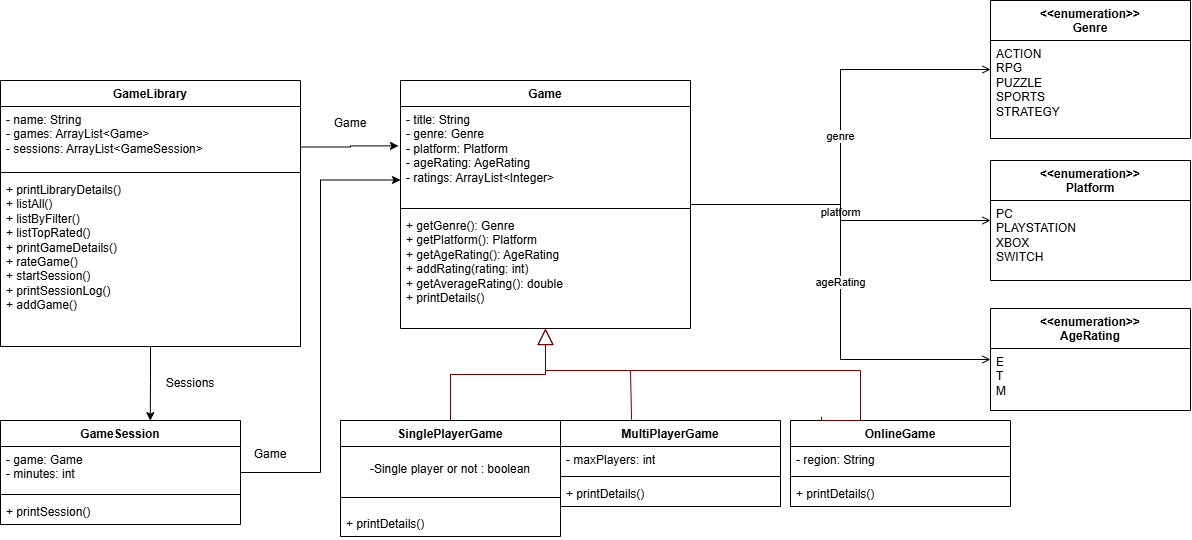

The diagram above was exported from draw.io. Its source (the exported page's mxGraphModel, read from the mxfile embedded in the PNG):
<mxGraphModel dx="662" dy="693" grid="1" gridSize="10" guides="1" tooltips="1" connect="1" arrows="1" fold="1" page="1" pageScale="1" pageWidth="1400" pageHeight="900" math="0" shadow="0">
  <root>
    <mxCell id="0" />
    <mxCell id="1" parent="0" />
    <mxCell id="c2" parent="1" style="swimlane;fontStyle=1;align=center;verticalAlign=top;childLayout=stackLayout;horizontal=1;startSize=26;horizontalStack=0;resizeParent=1;resizeParentMax=0;resizeLast=0;collapsible=0;marginBottom=0;fillColor=default;" value="GameLibrary" vertex="1">
      <mxGeometry height="266" width="300" x="40" y="120" as="geometry" />
    </mxCell>
    <mxCell id="c3" parent="c2" style="text;strokeColor=none;fillColor=none;align=left;verticalAlign=top;spacingLeft=4;spacingRight=4;overflow=hidden;rotatable=0;whiteSpace=wrap;" value="- name: String&#10;- games: ArrayList&lt;Game&gt;&#10;- sessions: ArrayList&lt;GameSession&gt;" vertex="1">
      <mxGeometry height="62" width="300" y="26" as="geometry" />
    </mxCell>
    <mxCell id="c4" parent="c2" style="line;strokeWidth=1;fillColor=none;align=left;verticalAlign=middle;spacingTop=-1;spacingLeft=3;spacingRight=3;rotatable=0;" value="" vertex="1">
      <mxGeometry height="8" width="300" y="88" as="geometry" />
    </mxCell>
    <mxCell id="c5" parent="c2" style="text;strokeColor=none;fillColor=none;align=left;verticalAlign=top;spacingLeft=4;spacingRight=4;overflow=hidden;rotatable=0;whiteSpace=wrap;" value="+ printLibraryDetails()&#10;+ listAll()&#10;+ listByFilter()&#10;+ listTopRated()&#10;+ printGameDetails()&#10;+ rateGame()&#10;+ startSession()&#10;+ printSessionLog()&#10;+ addGame()" vertex="1">
      <mxGeometry height="170" width="300" y="96" as="geometry" />
    </mxCell>
    <mxCell id="c6" parent="1" style="swimlane;fontStyle=1;align=center;verticalAlign=top;childLayout=stackLayout;horizontal=1;startSize=26;horizontalStack=0;resizeParent=1;resizeParentMax=0;resizeLast=0;collapsible=0;marginBottom=0;fillColor=default;" value="Game" vertex="1">
      <mxGeometry height="248" width="290" x="440" y="120" as="geometry" />
    </mxCell>
    <mxCell id="c7" parent="c6" style="text;strokeColor=none;fillColor=none;align=left;verticalAlign=top;spacingLeft=4;spacingRight=4;overflow=hidden;rotatable=0;whiteSpace=wrap;" value="- title: String&#10;- genre: Genre&#10;- platform: Platform&#10;- ageRating: AgeRating&#10;- ratings: ArrayList&lt;Integer&gt;" vertex="1">
      <mxGeometry height="98" width="290" y="26" as="geometry" />
    </mxCell>
    <mxCell id="c8" parent="c6" style="line;strokeWidth=1;fillColor=none;align=left;verticalAlign=middle;spacingTop=-1;spacingLeft=3;spacingRight=3;rotatable=0;" value="" vertex="1">
      <mxGeometry height="8" width="290" y="124" as="geometry" />
    </mxCell>
    <mxCell id="c9" parent="c6" style="text;strokeColor=none;fillColor=none;align=left;verticalAlign=top;spacingLeft=4;spacingRight=4;overflow=hidden;rotatable=0;whiteSpace=wrap;" value="+ getGenre(): Genre&#10;+ getPlatform(): Platform&#10;+ getAgeRating(): AgeRating&#10;+ addRating(rating: int)&#10;+ getAverageRating(): double&#10;+ printDetails()" vertex="1">
      <mxGeometry height="116" width="290" y="132" as="geometry" />
    </mxCell>
    <mxCell id="FycIIeaC5RfDzKo8yfZe-2" edge="1" parent="1" source="c10" style="edgeStyle=orthogonalEdgeStyle;rounded=0;orthogonalLoop=1;jettySize=auto;html=1;exitX=1;exitY=0.5;exitDx=0;exitDy=0;entryX=0;entryY=0.75;entryDx=0;entryDy=0;defaultLabelBackgroundColor=page;labelPadding=0 4;" target="c7">
      <mxGeometry relative="1" as="geometry" />
    </mxCell>
    <mxCell id="c10" parent="1" style="swimlane;fontStyle=1;align=center;verticalAlign=top;childLayout=stackLayout;horizontal=1;startSize=26;horizontalStack=0;resizeParent=1;resizeParentMax=0;resizeLast=0;collapsible=0;marginBottom=0;fillColor=default;" value="GameSession" vertex="1">
      <mxGeometry height="104" width="240" x="40" y="460" as="geometry" />
    </mxCell>
    <mxCell id="c11" parent="c10" style="text;strokeColor=none;fillColor=none;align=left;verticalAlign=top;spacingLeft=4;spacingRight=4;overflow=hidden;rotatable=0;whiteSpace=wrap;" value="- game: Game&#10;- minutes: int" vertex="1">
      <mxGeometry height="44" width="240" y="26" as="geometry" />
    </mxCell>
    <mxCell id="c12" parent="c10" style="line;strokeWidth=1;fillColor=none;align=left;verticalAlign=middle;spacingTop=-1;spacingLeft=3;spacingRight=3;rotatable=0;" value="" vertex="1">
      <mxGeometry height="8" width="240" y="70" as="geometry" />
    </mxCell>
    <mxCell id="c13" parent="c10" style="text;strokeColor=none;fillColor=none;align=left;verticalAlign=top;spacingLeft=4;spacingRight=4;overflow=hidden;rotatable=0;whiteSpace=wrap;" value="+ printSession()" vertex="1">
      <mxGeometry height="26" width="240" y="78" as="geometry" />
    </mxCell>
    <mxCell id="c14" parent="1" style="swimlane;fontStyle=1;align=center;verticalAlign=top;childLayout=stackLayout;horizontal=1;startSize=26;horizontalStack=0;resizeParent=1;resizeParentMax=0;resizeLast=0;collapsible=0;marginBottom=0;fillColor=default;" value="SinglePlayerGame" vertex="1">
      <mxGeometry height="116" width="220" x="380" y="460" as="geometry" />
    </mxCell>
    <mxCell id="c15" parent="c14" style="text;strokeColor=none;fillColor=none;align=left;verticalAlign=top;spacingLeft=4;spacingRight=4;overflow=hidden;rotatable=0;whiteSpace=wrap;" value="" vertex="1">
      <mxGeometry height="8" width="220" y="26" as="geometry" />
    </mxCell>
    <mxCell id="RK1tjkQZvr9fPNBFnUsY-4" parent="c14" style="text;html=1;whiteSpace=wrap;strokeColor=none;fillColor=none;align=center;verticalAlign=middle;rounded=0;" value="-Single player or not : boolean" vertex="1">
      <mxGeometry height="30" width="220" y="34" as="geometry" />
    </mxCell>
    <mxCell id="c16" parent="c14" style="line;strokeWidth=1;fillColor=none;align=left;verticalAlign=middle;spacingTop=-1;spacingLeft=3;spacingRight=3;rotatable=0;" value="" vertex="1">
      <mxGeometry height="26" width="220" y="64" as="geometry" />
    </mxCell>
    <mxCell id="c17" parent="c14" style="text;strokeColor=none;fillColor=none;align=left;verticalAlign=top;spacingLeft=4;spacingRight=4;overflow=hidden;rotatable=0;whiteSpace=wrap;" value="+ printDetails()" vertex="1">
      <mxGeometry height="26" width="220" y="90" as="geometry" />
    </mxCell>
    <mxCell id="c18" parent="1" style="swimlane;fontStyle=1;align=center;verticalAlign=top;childLayout=stackLayout;horizontal=1;startSize=26;horizontalStack=0;resizeParent=1;resizeParentMax=0;resizeLast=0;collapsible=0;marginBottom=0;fillColor=default;" value="MultiPlayerGame" vertex="1">
      <mxGeometry height="86" width="220" x="600" y="460" as="geometry" />
    </mxCell>
    <mxCell id="c19" parent="c18" style="text;strokeColor=none;fillColor=none;align=left;verticalAlign=top;spacingLeft=4;spacingRight=4;overflow=hidden;rotatable=0;whiteSpace=wrap;" value="- maxPlayers: int" vertex="1">
      <mxGeometry height="26" width="220" y="26" as="geometry" />
    </mxCell>
    <mxCell id="c20" parent="c18" style="line;strokeWidth=1;fillColor=none;align=left;verticalAlign=middle;spacingTop=-1;spacingLeft=3;spacingRight=3;rotatable=0;" value="" vertex="1">
      <mxGeometry height="8" width="220" y="52" as="geometry" />
    </mxCell>
    <mxCell id="c21" parent="c18" style="text;strokeColor=none;fillColor=none;align=left;verticalAlign=top;spacingLeft=4;spacingRight=4;overflow=hidden;rotatable=0;whiteSpace=wrap;" value="+ printDetails()" vertex="1">
      <mxGeometry height="26" width="220" y="60" as="geometry" />
    </mxCell>
    <mxCell id="FycIIeaC5RfDzKo8yfZe-12" edge="1" parent="c18" source="c18" style="endArrow=none;html=1;rounded=0;defaultLabelBackgroundColor=page;labelPadding=0 4;exitX=0.323;exitY=-0.009;exitDx=0;exitDy=0;exitPerimeter=0;fillColor=#a20025;strokeColor=#6F0000;" value="">
      <mxGeometry height="50" relative="1" width="50" as="geometry">
        <mxPoint x="70" y="10" as="sourcePoint" />
        <mxPoint x="70" y="-50" as="targetPoint" />
      </mxGeometry>
    </mxCell>
    <mxCell id="c22" parent="1" style="swimlane;fontStyle=1;align=center;verticalAlign=top;childLayout=stackLayout;horizontal=1;startSize=26;horizontalStack=0;resizeParent=1;resizeParentMax=0;resizeLast=0;collapsible=0;marginBottom=0;fillColor=default;" value="OnlineGame" vertex="1">
      <mxGeometry height="86" width="220" x="830" y="460" as="geometry" />
    </mxCell>
    <mxCell id="c23" parent="c22" style="text;strokeColor=none;fillColor=none;align=left;verticalAlign=top;spacingLeft=4;spacingRight=4;overflow=hidden;rotatable=0;whiteSpace=wrap;" value="- region: String" vertex="1">
      <mxGeometry height="26" width="220" y="26" as="geometry" />
    </mxCell>
    <mxCell id="c24" parent="c22" style="line;strokeWidth=1;fillColor=none;align=left;verticalAlign=middle;spacingTop=-1;spacingLeft=3;spacingRight=3;rotatable=0;" value="" vertex="1">
      <mxGeometry height="8" width="220" y="52" as="geometry" />
    </mxCell>
    <mxCell id="c25" parent="c22" style="text;strokeColor=none;fillColor=none;align=left;verticalAlign=top;spacingLeft=4;spacingRight=4;overflow=hidden;rotatable=0;whiteSpace=wrap;" value="+ printDetails()" vertex="1">
      <mxGeometry height="26" width="220" y="60" as="geometry" />
    </mxCell>
    <mxCell id="c26" parent="1" style="swimlane;fontStyle=1;align=center;verticalAlign=top;childLayout=stackLayout;horizontal=1;startSize=40;horizontalStack=0;resizeParent=1;resizeParentMax=0;resizeLast=0;collapsible=0;marginBottom=0;fillColor=default;" value="&lt;&lt;enumeration&gt;&gt;&#10;Genre" vertex="1">
      <mxGeometry height="138" width="200" x="1030" y="40" as="geometry" />
    </mxCell>
    <mxCell id="c27" parent="c26" style="text;strokeColor=none;fillColor=none;align=left;verticalAlign=top;spacingLeft=4;spacingRight=4;overflow=hidden;rotatable=0;whiteSpace=wrap;" value="ACTION&#10;RPG&#10;PUZZLE&#10;SPORTS&#10;STRATEGY" vertex="1">
      <mxGeometry height="98" width="200" y="40" as="geometry" />
    </mxCell>
    <mxCell id="c28" parent="1" style="swimlane;fontStyle=1;align=center;verticalAlign=top;childLayout=stackLayout;horizontal=1;startSize=40;horizontalStack=0;resizeParent=1;resizeParentMax=0;resizeLast=0;collapsible=0;marginBottom=0;fillColor=default;" value="&lt;&lt;enumeration&gt;&gt;&#10;Platform" vertex="1">
      <mxGeometry height="120" width="200" x="1030" y="200" as="geometry" />
    </mxCell>
    <mxCell id="c29" parent="c28" style="text;strokeColor=none;fillColor=none;align=left;verticalAlign=top;spacingLeft=4;spacingRight=4;overflow=hidden;rotatable=0;whiteSpace=wrap;" value="PC&#10;PLAYSTATION&#10;XBOX&#10;SWITCH" vertex="1">
      <mxGeometry height="80" width="200" y="40" as="geometry" />
    </mxCell>
    <mxCell id="c30" parent="1" style="swimlane;fontStyle=1;align=center;verticalAlign=top;childLayout=stackLayout;horizontal=1;startSize=40;horizontalStack=0;resizeParent=1;resizeParentMax=0;resizeLast=0;collapsible=0;marginBottom=0;fillColor=default;" value="&lt;&lt;enumeration&gt;&gt;&#10;AgeRating" vertex="1">
      <mxGeometry height="102" width="200" x="1030" y="348" as="geometry" />
    </mxCell>
    <mxCell id="c31" parent="c30" style="text;strokeColor=none;fillColor=none;align=left;verticalAlign=top;spacingLeft=4;spacingRight=4;overflow=hidden;rotatable=0;whiteSpace=wrap;" value="E&#10;T&#10;M" vertex="1">
      <mxGeometry height="62" width="200" y="40" as="geometry" />
    </mxCell>
    <mxCell id="c35" edge="1" parent="1" source="c14" style="html=1;rounded=0;edgeStyle=orthogonalEdgeStyle;endArrow=block;endSize=14;endFill=0;fillColor=#a20025;strokeColor=#6F0000;" target="c6" value="">
      <mxGeometry relative="1" as="geometry" />
    </mxCell>
    <mxCell id="c36" edge="1" parent="1" source="c22" style="html=1;rounded=0;edgeStyle=orthogonalEdgeStyle;endArrow=block;endSize=14;endFill=0;fillColor=#a20025;strokeColor=#6F0000;exitX=0.141;exitY=-0.043;exitDx=0;exitDy=0;exitPerimeter=0;" target="c6" value="">
      <mxGeometry relative="1" x="0.521" as="geometry">
        <Array as="points">
          <mxPoint x="861" y="460" />
          <mxPoint x="900" y="460" />
          <mxPoint x="900" y="410" />
          <mxPoint x="585" y="410" />
        </Array>
      </mxGeometry>
    </mxCell>
    <mxCell id="c38" edge="1" parent="1" source="c6" style="html=1;rounded=0;edgeStyle=orthogonalEdgeStyle;endArrow=open;endFill=0;" target="c26" value="genre">
      <mxGeometry relative="1" as="geometry" />
    </mxCell>
    <mxCell id="c39" edge="1" parent="1" source="c6" style="html=1;rounded=0;edgeStyle=orthogonalEdgeStyle;endArrow=open;endFill=0;" target="c28" value="platform">
      <mxGeometry relative="1" as="geometry" />
    </mxCell>
    <mxCell id="c40" edge="1" parent="1" source="c6" style="html=1;rounded=0;edgeStyle=orthogonalEdgeStyle;endArrow=open;endFill=0;" target="c30" value="ageRating">
      <mxGeometry relative="1" as="geometry" />
    </mxCell>
    <mxCell id="FycIIeaC5RfDzKo8yfZe-3" edge="1" parent="1" source="c2" style="edgeStyle=orthogonalEdgeStyle;rounded=0;orthogonalLoop=1;jettySize=auto;html=1;exitX=1;exitY=0.25;exitDx=0;exitDy=0;entryX=-0.007;entryY=0.402;entryDx=0;entryDy=0;entryPerimeter=0;defaultLabelBackgroundColor=page;labelPadding=0 4;" target="c7">
      <mxGeometry relative="1" as="geometry" />
    </mxCell>
    <mxCell id="FycIIeaC5RfDzKo8yfZe-4" parent="1" style="text;html=1;whiteSpace=wrap;strokeColor=none;fillColor=none;align=center;verticalAlign=middle;rounded=0;" value="Game" vertex="1">
      <mxGeometry height="30" width="60" x="360" y="148" as="geometry" />
    </mxCell>
    <mxCell id="FycIIeaC5RfDzKo8yfZe-5" edge="1" parent="1" source="c2" style="edgeStyle=orthogonalEdgeStyle;rounded=0;orthogonalLoop=1;jettySize=auto;html=1;exitX=0.5;exitY=1;exitDx=0;exitDy=0;entryX=0.624;entryY=0.001;entryDx=0;entryDy=0;entryPerimeter=0;defaultLabelBackgroundColor=page;labelPadding=0 4;" target="c10">
      <mxGeometry relative="1" as="geometry" />
    </mxCell>
    <mxCell id="FycIIeaC5RfDzKo8yfZe-6" parent="1" style="text;html=1;whiteSpace=wrap;strokeColor=none;fillColor=none;align=center;verticalAlign=middle;rounded=0;" value="Sessions" vertex="1">
      <mxGeometry height="30" width="60" x="200" y="408" as="geometry" />
    </mxCell>
    <mxCell id="FycIIeaC5RfDzKo8yfZe-7" parent="1" style="text;html=1;whiteSpace=wrap;strokeColor=none;fillColor=none;align=center;verticalAlign=middle;rounded=0;" value="Game" vertex="1">
      <mxGeometry height="30" width="60" x="280" y="479" as="geometry" />
    </mxCell>
  </root>
</mxGraphModel>